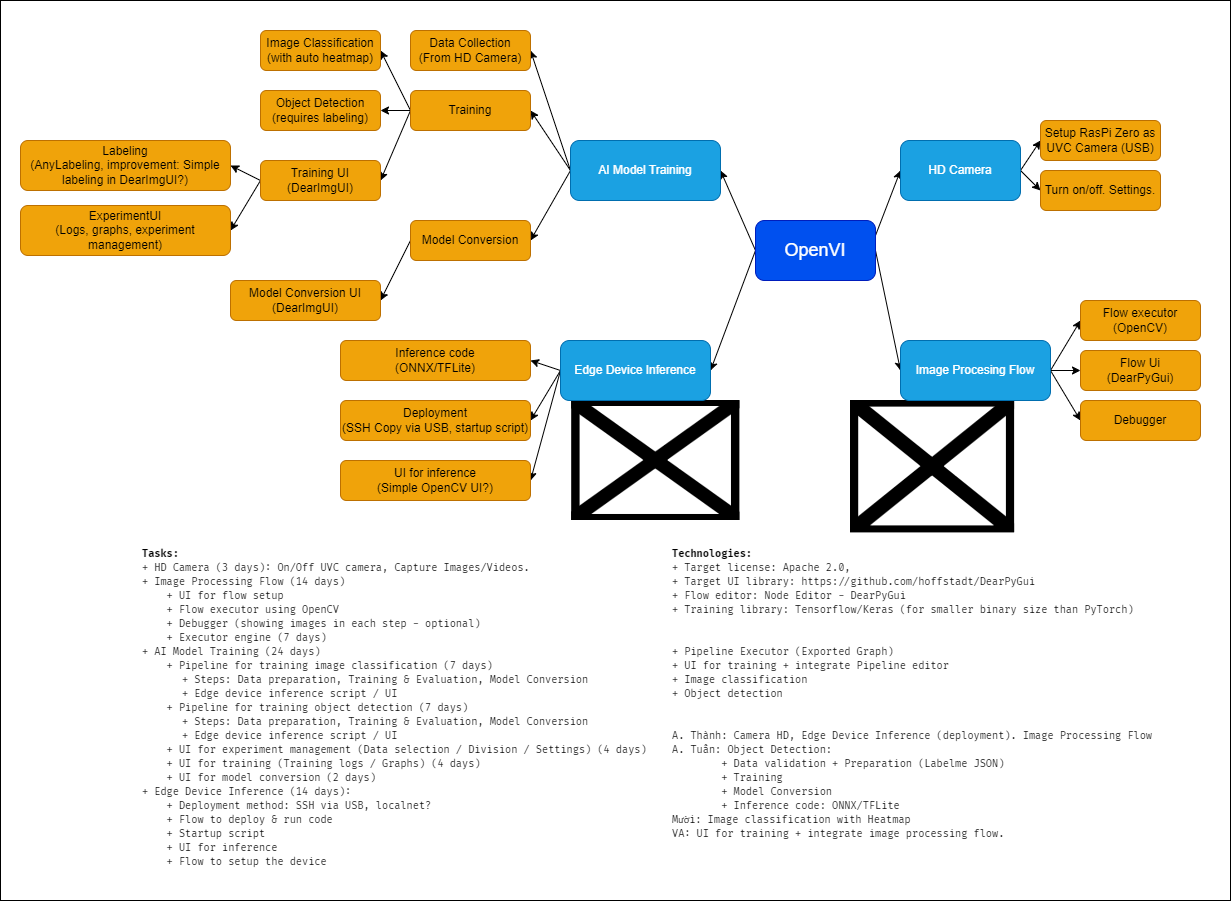

The diagram above was exported from draw.io. Its source (the exported page's mxGraphModel, read from the mxfile embedded in the PNG):
<mxGraphModel dx="1247" dy="611" grid="1" gridSize="10" guides="1" tooltips="1" connect="1" arrows="1" fold="1" page="1" pageScale="1" pageWidth="850" pageHeight="1100" math="0" shadow="0">
  <root>
    <mxCell id="0" />
    <mxCell id="1" parent="0" />
    <mxCell id="65" value="" style="rounded=0;whiteSpace=wrap;html=1;labelBackgroundColor=none;fontSize=18;" parent="1" vertex="1">
      <mxGeometry x="40" y="30" width="1230" height="900" as="geometry" />
    </mxCell>
    <mxCell id="4" style="edgeStyle=none;html=1;exitX=1;exitY=0.25;exitDx=0;exitDy=0;entryX=0;entryY=0.5;entryDx=0;entryDy=0;" parent="1" source="2" target="3" edge="1">
      <mxGeometry relative="1" as="geometry" />
    </mxCell>
    <mxCell id="14" style="edgeStyle=none;html=1;exitX=1;exitY=0.5;exitDx=0;exitDy=0;entryX=0;entryY=0.5;entryDx=0;entryDy=0;" parent="1" source="2" target="13" edge="1">
      <mxGeometry relative="1" as="geometry">
        <mxPoint x="905" y="325" as="sourcePoint" />
      </mxGeometry>
    </mxCell>
    <mxCell id="23" style="edgeStyle=none;html=1;exitX=0;exitY=0.5;exitDx=0;exitDy=0;entryX=1;entryY=0.5;entryDx=0;entryDy=0;" parent="1" source="2" target="27" edge="1">
      <mxGeometry relative="1" as="geometry">
        <mxPoint x="760" y="370" as="targetPoint" />
      </mxGeometry>
    </mxCell>
    <mxCell id="25" style="edgeStyle=none;html=1;exitX=0;exitY=0.5;exitDx=0;exitDy=0;entryX=1;entryY=0.5;entryDx=0;entryDy=0;" parent="1" source="2" target="24" edge="1">
      <mxGeometry relative="1" as="geometry" />
    </mxCell>
    <mxCell id="2" value="OpenVI" style="rounded=1;whiteSpace=wrap;html=1;fillColor=#0050ef;fontColor=#ffffff;strokeColor=#001DBC;fontSize=18;" parent="1" vertex="1">
      <mxGeometry x="795" y="250" width="120" height="60" as="geometry" />
    </mxCell>
    <mxCell id="7" style="edgeStyle=none;html=1;exitX=1;exitY=0.5;exitDx=0;exitDy=0;entryX=0;entryY=0.5;entryDx=0;entryDy=0;" parent="1" source="3" target="6" edge="1">
      <mxGeometry relative="1" as="geometry" />
    </mxCell>
    <mxCell id="10" style="edgeStyle=none;html=1;exitX=1;exitY=0.5;exitDx=0;exitDy=0;entryX=0;entryY=0.5;entryDx=0;entryDy=0;" parent="1" source="3" target="9" edge="1">
      <mxGeometry relative="1" as="geometry" />
    </mxCell>
    <mxCell id="3" value="HD Camera" style="rounded=1;whiteSpace=wrap;html=1;fillColor=#1ba1e2;fontColor=#ffffff;strokeColor=#006EAF;" parent="1" vertex="1">
      <mxGeometry x="940" y="170" width="120" height="60" as="geometry" />
    </mxCell>
    <mxCell id="6" value="Setup RasPi Zero as UVC Camera (USB)" style="rounded=1;whiteSpace=wrap;html=1;fillColor=#f0a30a;fontColor=#000000;strokeColor=#BD7000;" parent="1" vertex="1">
      <mxGeometry x="1080" y="150" width="120" height="40" as="geometry" />
    </mxCell>
    <mxCell id="9" value="Turn on/off. Settings." style="rounded=1;whiteSpace=wrap;html=1;fillColor=#f0a30a;fontColor=#000000;strokeColor=#BD7000;" parent="1" vertex="1">
      <mxGeometry x="1080" y="200" width="120" height="40" as="geometry" />
    </mxCell>
    <mxCell id="12" value="" style="shape=image;verticalLabelPosition=bottom;labelBackgroundColor=default;verticalAlign=top;aspect=fixed;imageAspect=0;image=https://github.com/hoffstadt/DearPyGui/raw/assets/readme/nodes2.png;" parent="1" vertex="1">
      <mxGeometry x="890" y="430" width="164.11" height="132.23" as="geometry" />
    </mxCell>
    <mxCell id="16" style="edgeStyle=none;html=1;exitX=1;exitY=0.5;exitDx=0;exitDy=0;entryX=0;entryY=0.5;entryDx=0;entryDy=0;" parent="1" source="13" target="17" edge="1">
      <mxGeometry relative="1" as="geometry">
        <mxPoint x="1170" y="350" as="targetPoint" />
      </mxGeometry>
    </mxCell>
    <mxCell id="19" style="edgeStyle=none;html=1;entryX=0;entryY=0.5;entryDx=0;entryDy=0;" parent="1" target="18" edge="1">
      <mxGeometry relative="1" as="geometry">
        <mxPoint x="1090" y="400" as="sourcePoint" />
      </mxGeometry>
    </mxCell>
    <mxCell id="21" style="edgeStyle=none;html=1;exitX=1;exitY=0.5;exitDx=0;exitDy=0;entryX=0;entryY=0.5;entryDx=0;entryDy=0;" parent="1" source="13" target="20" edge="1">
      <mxGeometry relative="1" as="geometry" />
    </mxCell>
    <mxCell id="13" value="Image Procesing Flow" style="rounded=1;whiteSpace=wrap;html=1;fillColor=#1ba1e2;fontColor=#ffffff;strokeColor=#006EAF;" parent="1" vertex="1">
      <mxGeometry x="940" y="370" width="150" height="60" as="geometry" />
    </mxCell>
    <mxCell id="17" value="Flow executor&lt;br&gt;(OpenCV)" style="rounded=1;whiteSpace=wrap;html=1;fillColor=#f0a30a;fontColor=#000000;strokeColor=#BD7000;" parent="1" vertex="1">
      <mxGeometry x="1120" y="330" width="120" height="40" as="geometry" />
    </mxCell>
    <mxCell id="18" value="Flow Ui&lt;br&gt;(DearPyGui)" style="rounded=1;whiteSpace=wrap;html=1;fillColor=#f0a30a;fontColor=#000000;strokeColor=#BD7000;" parent="1" vertex="1">
      <mxGeometry x="1120" y="380" width="120" height="40" as="geometry" />
    </mxCell>
    <mxCell id="20" value="Debugger" style="rounded=1;whiteSpace=wrap;html=1;fillColor=#f0a30a;fontColor=#000000;strokeColor=#BD7000;" parent="1" vertex="1">
      <mxGeometry x="1120" y="430" width="120" height="40" as="geometry" />
    </mxCell>
    <mxCell id="29" style="edgeStyle=none;html=1;exitX=0;exitY=0.5;exitDx=0;exitDy=0;entryX=1;entryY=0.5;entryDx=0;entryDy=0;" parent="1" source="24" target="28" edge="1">
      <mxGeometry relative="1" as="geometry" />
    </mxCell>
    <mxCell id="31" style="edgeStyle=none;html=1;exitX=0;exitY=0.5;exitDx=0;exitDy=0;entryX=1;entryY=0.5;entryDx=0;entryDy=0;" parent="1" source="24" target="30" edge="1">
      <mxGeometry relative="1" as="geometry" />
    </mxCell>
    <mxCell id="33" style="edgeStyle=none;html=1;exitX=0;exitY=0.5;exitDx=0;exitDy=0;entryX=1;entryY=0.5;entryDx=0;entryDy=0;" parent="1" source="24" target="32" edge="1">
      <mxGeometry relative="1" as="geometry" />
    </mxCell>
    <mxCell id="24" value="AI Model Training" style="rounded=1;whiteSpace=wrap;html=1;fillColor=#1ba1e2;fontColor=#ffffff;strokeColor=#006EAF;" parent="1" vertex="1">
      <mxGeometry x="610" y="170" width="150" height="60" as="geometry" />
    </mxCell>
    <mxCell id="26" value="" style="shape=image;verticalLabelPosition=bottom;labelBackgroundColor=default;verticalAlign=top;aspect=fixed;imageAspect=0;image=https://www.geeky-gadgets.com/wp-content/uploads/2021/02/Raspberry-Pi-Zero-W-and-HQ-camera-case-1.jpg;" parent="1" vertex="1">
      <mxGeometry x="611.19" y="430" width="168.19" height="120" as="geometry" />
    </mxCell>
    <mxCell id="40" style="edgeStyle=none;html=1;exitX=0;exitY=0.5;exitDx=0;exitDy=0;entryX=1;entryY=0.5;entryDx=0;entryDy=0;" parent="1" source="27" target="39" edge="1">
      <mxGeometry relative="1" as="geometry" />
    </mxCell>
    <mxCell id="42" style="edgeStyle=none;html=1;exitX=0;exitY=0.5;exitDx=0;exitDy=0;entryX=1;entryY=0.5;entryDx=0;entryDy=0;" parent="1" source="27" target="41" edge="1">
      <mxGeometry relative="1" as="geometry" />
    </mxCell>
    <mxCell id="44" style="edgeStyle=none;html=1;exitX=0;exitY=0.5;exitDx=0;exitDy=0;entryX=1;entryY=0.5;entryDx=0;entryDy=0;" parent="1" source="27" target="43" edge="1">
      <mxGeometry relative="1" as="geometry" />
    </mxCell>
    <mxCell id="27" value="Edge Device Inference" style="rounded=1;whiteSpace=wrap;html=1;fillColor=#1ba1e2;fontColor=#ffffff;strokeColor=#006EAF;" parent="1" vertex="1">
      <mxGeometry x="600" y="370" width="150" height="60" as="geometry" />
    </mxCell>
    <mxCell id="28" value="Data Collection&lt;br&gt;(From HD Camera)" style="rounded=1;whiteSpace=wrap;html=1;fillColor=#f0a30a;fontColor=#000000;strokeColor=#BD7000;fontStyle=0" parent="1" vertex="1">
      <mxGeometry x="450" y="60" width="120" height="40" as="geometry" />
    </mxCell>
    <mxCell id="36" style="edgeStyle=none;html=1;exitX=0;exitY=0.5;exitDx=0;exitDy=0;entryX=1;entryY=0.5;entryDx=0;entryDy=0;fontStyle=0" parent="1" source="30" target="35" edge="1">
      <mxGeometry relative="1" as="geometry" />
    </mxCell>
    <mxCell id="38" style="edgeStyle=none;html=1;exitX=0;exitY=0.5;exitDx=0;exitDy=0;entryX=1;entryY=0.5;entryDx=0;entryDy=0;fontStyle=0" parent="1" source="30" target="37" edge="1">
      <mxGeometry relative="1" as="geometry" />
    </mxCell>
    <mxCell id="59" style="edgeStyle=none;html=1;exitX=0;exitY=0.5;exitDx=0;exitDy=0;fontStyle=0" parent="1" source="30" edge="1">
      <mxGeometry relative="1" as="geometry">
        <mxPoint x="420" y="210" as="targetPoint" />
      </mxGeometry>
    </mxCell>
    <mxCell id="30" value="Training" style="rounded=1;whiteSpace=wrap;html=1;fillColor=#f0a30a;fontColor=#000000;strokeColor=#BD7000;fontStyle=0" parent="1" vertex="1">
      <mxGeometry x="450" y="120" width="120" height="40" as="geometry" />
    </mxCell>
    <mxCell id="62" style="edgeStyle=none;html=1;exitX=0;exitY=0.5;exitDx=0;exitDy=0;entryX=1;entryY=0.5;entryDx=0;entryDy=0;fontStyle=0" parent="1" source="32" target="60" edge="1">
      <mxGeometry relative="1" as="geometry" />
    </mxCell>
    <mxCell id="32" value="Model Conversion" style="rounded=1;whiteSpace=wrap;html=1;fillColor=#f0a30a;fontColor=#000000;strokeColor=#BD7000;fontStyle=0" parent="1" vertex="1">
      <mxGeometry x="450" y="250" width="120" height="40" as="geometry" />
    </mxCell>
    <mxCell id="35" value="Image Classification&lt;br&gt;(with auto heatmap)" style="rounded=1;whiteSpace=wrap;html=1;fillColor=#f0a30a;fontColor=#000000;strokeColor=#BD7000;" parent="1" vertex="1">
      <mxGeometry x="300" y="60" width="120" height="40" as="geometry" />
    </mxCell>
    <mxCell id="37" value="Object Detection&lt;br&gt;(requires labeling)" style="rounded=1;whiteSpace=wrap;html=1;fillColor=#f0a30a;fontColor=#000000;strokeColor=#BD7000;" parent="1" vertex="1">
      <mxGeometry x="300" y="120" width="120" height="40" as="geometry" />
    </mxCell>
    <mxCell id="39" value="Inference code&lt;br&gt;(ONNX/TFLite)" style="rounded=1;whiteSpace=wrap;html=1;fillColor=#f0a30a;fontColor=#000000;strokeColor=#BD7000;" parent="1" vertex="1">
      <mxGeometry x="380" y="370" width="190" height="40" as="geometry" />
    </mxCell>
    <mxCell id="41" value="Deployment&lt;br&gt;(SSH Copy via USB, startup script)" style="rounded=1;whiteSpace=wrap;html=1;fillColor=#f0a30a;fontColor=#000000;strokeColor=#BD7000;" parent="1" vertex="1">
      <mxGeometry x="380" y="430" width="190" height="40" as="geometry" />
    </mxCell>
    <mxCell id="43" value="UI for inference&lt;br&gt;(Simple OpenCV UI?)" style="rounded=1;whiteSpace=wrap;html=1;fillColor=#f0a30a;fontColor=#000000;strokeColor=#BD7000;" parent="1" vertex="1">
      <mxGeometry x="380" y="490" width="190" height="40" as="geometry" />
    </mxCell>
    <mxCell id="45" value="&lt;div style=&quot;font-family: &amp;quot;Fira Code&amp;quot;, Consolas, &amp;quot;Courier New&amp;quot;, monospace; font-size: 10px; line-height: 14px;&quot;&gt;&lt;div style=&quot;&quot;&gt;&lt;b&gt;Technologies:&lt;/b&gt;&lt;/div&gt;&lt;div style=&quot;font-weight: normal;&quot;&gt;+&amp;nbsp;Target license: Apache 2.0,&lt;/div&gt;&lt;div style=&quot;font-weight: normal;&quot;&gt;+ Target UI library: https://github.com/hoffstadt/DearPyGui&lt;br&gt;+ Flow editor: Node Editor - DearPyGui&lt;/div&gt;&lt;div style=&quot;font-weight: normal;&quot;&gt;+ Training library: Tensorflow/Keras (for smaller binary size than PyTorch)&lt;br&gt;&lt;br&gt;&lt;br&gt;+ Pipeline Executor (Exported Graph)&lt;br&gt;+ UI for training + integrate Pipeline editor&lt;br&gt;+ Image classification&lt;br&gt;+ Object detection&lt;/div&gt;&lt;div style=&quot;font-weight: normal;&quot;&gt;&lt;br&gt;&lt;/div&gt;&lt;div style=&quot;font-weight: normal;&quot;&gt;&lt;br&gt;&lt;/div&gt;&lt;div style=&quot;font-weight: normal;&quot;&gt;A. Thành: Camera HD, Edge Device Inference (deployment). Image Processing Flow&lt;/div&gt;&lt;div style=&quot;font-weight: normal;&quot;&gt;A. Tuấn: Object Detection:&lt;/div&gt;&lt;div style=&quot;font-weight: normal;&quot;&gt;&lt;span style=&quot;white-space: pre;&quot;&gt;&#09;&lt;/span&gt;+ Data validation + Preparation (Labelme JSON)&lt;/div&gt;&lt;div style=&quot;font-weight: normal;&quot;&gt;&lt;span style=&quot;white-space: pre;&quot;&gt;&#09;&lt;/span&gt;+ Training&lt;/div&gt;&lt;div style=&quot;font-weight: normal;&quot;&gt;&lt;span style=&quot;white-space: pre;&quot;&gt;&#09;&lt;/span&gt;+ Model Conversion&lt;/div&gt;&lt;div style=&quot;font-weight: normal;&quot;&gt;&lt;span style=&quot;white-space: pre;&quot;&gt;&#09;&lt;/span&gt;+ Inference code: ONNX/TFLite&lt;/div&gt;&lt;div style=&quot;font-weight: normal;&quot;&gt;Mười: Image classification with Heatmap&lt;/div&gt;&lt;div style=&quot;font-weight: normal;&quot;&gt;VA: UI for training + integrate image processing flow.&lt;br&gt;&lt;br&gt;&lt;br&gt;&lt;/div&gt;&lt;/div&gt;" style="text;whiteSpace=wrap;html=1;" parent="1" vertex="1">
      <mxGeometry x="710" y="570" width="545" height="310" as="geometry" />
    </mxCell>
    <mxCell id="49" style="edgeStyle=none;html=1;exitX=0;exitY=0.5;exitDx=0;exitDy=0;entryX=1;entryY=0.5;entryDx=0;entryDy=0;" parent="1" source="46" target="48" edge="1">
      <mxGeometry relative="1" as="geometry" />
    </mxCell>
    <mxCell id="52" style="edgeStyle=none;html=1;exitX=0;exitY=0.5;exitDx=0;exitDy=0;entryX=1;entryY=0.5;entryDx=0;entryDy=0;" parent="1" source="46" target="50" edge="1">
      <mxGeometry relative="1" as="geometry" />
    </mxCell>
    <mxCell id="46" value="Training UI&lt;br&gt;(DearImgUI)" style="rounded=1;whiteSpace=wrap;html=1;fillColor=#f0a30a;fontColor=#000000;strokeColor=#BD7000;" parent="1" vertex="1">
      <mxGeometry x="300" y="190" width="120" height="40" as="geometry" />
    </mxCell>
    <mxCell id="48" value="Labeling&lt;br&gt;(AnyLabeling, improvement: Simple labeling in DearImgUI?)" style="rounded=1;whiteSpace=wrap;html=1;fillColor=#f0a30a;fontColor=#000000;strokeColor=#BD7000;" parent="1" vertex="1">
      <mxGeometry x="60" y="170" width="210" height="50" as="geometry" />
    </mxCell>
    <mxCell id="50" value="ExperimentUI&lt;br&gt;(Logs, graphs, experiment management)" style="rounded=1;whiteSpace=wrap;html=1;fillColor=#f0a30a;fontColor=#000000;strokeColor=#BD7000;" parent="1" vertex="1">
      <mxGeometry x="60" y="235" width="210" height="50" as="geometry" />
    </mxCell>
    <mxCell id="60" value="Model Conversion UI&lt;br&gt;(DearImgUI)" style="rounded=1;whiteSpace=wrap;html=1;fillColor=#f0a30a;fontColor=#000000;strokeColor=#BD7000;" parent="1" vertex="1">
      <mxGeometry x="270" y="310" width="150" height="40" as="geometry" />
    </mxCell>
    <mxCell id="63" value="&lt;div style=&quot;font-family: &amp;quot;Fira Code&amp;quot;, Consolas, &amp;quot;Courier New&amp;quot;, monospace; font-size: 10px; line-height: 14px;&quot;&gt;&lt;div style=&quot;&quot;&gt;&lt;font color=&quot;#000000&quot; style=&quot;&quot;&gt;&lt;b style=&quot;&quot;&gt;Tasks:&lt;/b&gt;&lt;br&gt;+ HD Camera (3 days): On/Off UVC camera, Capture Images/Videos.&lt;br&gt;+ Image Processing Flow (14 days)&lt;/font&gt;&lt;/div&gt;&lt;div style=&quot;font-weight: normal;&quot;&gt;&lt;font color=&quot;#000000&quot;&gt;&amp;nbsp; &amp;nbsp; + UI for flow setup&lt;br&gt;&amp;nbsp; &amp;nbsp; + Flow executor using OpenCV&lt;br&gt;&amp;nbsp; &amp;nbsp; + Debugger (showing images in each step - optional)&lt;/font&gt;&lt;/div&gt;&lt;div style=&quot;font-weight: normal;&quot;&gt;&lt;font color=&quot;#000000&quot;&gt;&amp;nbsp; &amp;nbsp; + Executor engine (7 days)&lt;br&gt;+ AI Model Training (24 days)&lt;br&gt;&lt;/font&gt;&lt;/div&gt;&lt;div style=&quot;font-weight: normal;&quot;&gt;&lt;font color=&quot;#000000&quot;&gt;&amp;nbsp; &amp;nbsp; + Pipeline for training image classification (7 days)&lt;/font&gt;&lt;/div&gt;&lt;/div&gt;&lt;blockquote style=&quot;margin: 0 0 0 40px; border: none; padding: 0px;&quot;&gt;&lt;div style=&quot;font-family: &amp;quot;Fira Code&amp;quot;, Consolas, &amp;quot;Courier New&amp;quot;, monospace; font-size: 10px; line-height: 14px;&quot;&gt;&lt;div style=&quot;font-weight: normal;&quot;&gt;&lt;span style=&quot;color: rgb(0, 0, 0);&quot;&gt;+ Steps: Data preparation, Training &amp;amp; Evaluation, Model Conversion&lt;/span&gt;&lt;/div&gt;&lt;/div&gt;&lt;div style=&quot;font-family: &amp;quot;Fira Code&amp;quot;, Consolas, &amp;quot;Courier New&amp;quot;, monospace; font-size: 10px; line-height: 14px;&quot;&gt;&lt;div style=&quot;border-color: var(--border-color); line-height: 14px;&quot;&gt;&lt;div style=&quot;border-color: var(--border-color);&quot;&gt;&lt;font style=&quot;border-color: var(--border-color);&quot; color=&quot;#000000&quot;&gt;+ Edge device inference script / UI&lt;/font&gt;&lt;/div&gt;&lt;/div&gt;&lt;/div&gt;&lt;/blockquote&gt;&lt;div style=&quot;font-family: &amp;quot;Fira Code&amp;quot;, Consolas, &amp;quot;Courier New&amp;quot;, monospace; font-weight: normal; font-size: 10px; line-height: 14px;&quot;&gt;&lt;div style=&quot;&quot;&gt;&lt;font color=&quot;#000000&quot;&gt;&amp;nbsp; &amp;nbsp; + Pipeline for training object detection (7 days)&lt;/font&gt;&lt;/div&gt;&lt;/div&gt;&lt;blockquote style=&quot;margin: 0 0 0 40px; border: none; padding: 0px;&quot;&gt;&lt;div style=&quot;font-family: &amp;quot;Fira Code&amp;quot;, Consolas, &amp;quot;Courier New&amp;quot;, monospace; font-weight: normal; font-size: 10px; line-height: 14px;&quot;&gt;&lt;div style=&quot;&quot;&gt;&lt;font color=&quot;#000000&quot;&gt;&lt;div style=&quot;line-height: 14px;&quot;&gt;+ Steps: Data preparation, Training &amp;amp; Evaluation, Model Conversion&lt;/div&gt;&lt;/font&gt;&lt;/div&gt;&lt;/div&gt;&lt;div style=&quot;font-family: &amp;quot;Fira Code&amp;quot;, Consolas, &amp;quot;Courier New&amp;quot;, monospace; font-weight: normal; font-size: 10px; line-height: 14px;&quot;&gt;&lt;div style=&quot;&quot;&gt;&lt;font color=&quot;#000000&quot;&gt;&lt;div style=&quot;line-height: 14px;&quot;&gt;+ Edge device inference script / UI&lt;/div&gt;&lt;/font&gt;&lt;/div&gt;&lt;/div&gt;&lt;/blockquote&gt;&lt;div style=&quot;font-family: &amp;quot;Fira Code&amp;quot;, Consolas, &amp;quot;Courier New&amp;quot;, monospace; font-weight: normal; font-size: 10px; line-height: 14px;&quot;&gt;&lt;div style=&quot;&quot;&gt;&lt;font color=&quot;#000000&quot;&gt;&lt;font style=&quot;&quot;&gt;&#09;&lt;/font&gt;&lt;font style=&quot;&quot;&gt;&amp;nbsp; &amp;nbsp; + UI for experiment management (Data selection / Division / Settings) (4 days)&lt;br&gt;&amp;nbsp; &amp;nbsp; + UI for training (Training logs / Graphs) (4 days)&lt;br&gt;&amp;nbsp; &amp;nbsp; + UI for model conversion (2 days)&lt;br&gt;+ Edge Device Inference (14 days):&lt;br&gt;&amp;nbsp; &amp;nbsp; + Deployment method: SSH via USB, localnet?&lt;br&gt;&amp;nbsp; &amp;nbsp; + Flow to deploy &amp;amp; run code&lt;br&gt;&amp;nbsp; &amp;nbsp; + Startup script&lt;br&gt;&amp;nbsp; &amp;nbsp; + UI for inference&lt;br&gt;&amp;nbsp; &amp;nbsp; + Flow to setup the device&lt;/font&gt;&lt;/font&gt;&lt;/div&gt;&lt;/div&gt;" style="text;whiteSpace=wrap;html=1;" parent="1" vertex="1">
      <mxGeometry x="180" y="570" width="520" height="320" as="geometry" />
    </mxCell>
  </root>
</mxGraphModel>